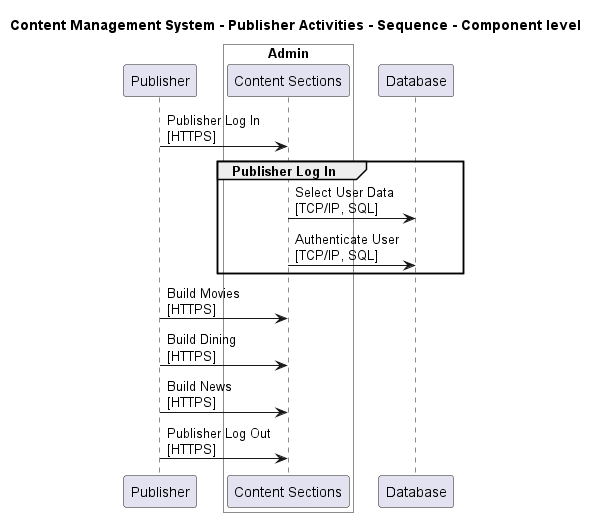

The diagram above was rendered by PlantUML. Its source (embedded in the PNG):
@startuml

title Content Management System - Publisher Activities - Sequence - Component level

participant "Publisher" as ContentManagementSystem.Actors.Publisher

box "Admin" #White
    participant "Content Sections" as ContentManagementSystem.SoftwareSystems.Admin.Containers.ContentSections
end box

participant "Database" as ContentManagementSystem.SoftwareSystems.Database

ContentManagementSystem.Actors.Publisher -> ContentManagementSystem.SoftwareSystems.Admin.Containers.ContentSections : Publisher Log In\n[HTTPS]
group Publisher Log In
ContentManagementSystem.SoftwareSystems.Admin.Containers.ContentSections -> ContentManagementSystem.SoftwareSystems.Database : Select User Data\n[TCP/IP, SQL]
ContentManagementSystem.SoftwareSystems.Admin.Containers.ContentSections -> ContentManagementSystem.SoftwareSystems.Database : Authenticate User\n[TCP/IP, SQL]
end
ContentManagementSystem.Actors.Publisher -> ContentManagementSystem.SoftwareSystems.Admin.Containers.ContentSections : Build Movies\n[HTTPS]
ContentManagementSystem.Actors.Publisher -> ContentManagementSystem.SoftwareSystems.Admin.Containers.ContentSections : Build Dining\n[HTTPS]
ContentManagementSystem.Actors.Publisher -> ContentManagementSystem.SoftwareSystems.Admin.Containers.ContentSections : Build News\n[HTTPS]
ContentManagementSystem.Actors.Publisher -> ContentManagementSystem.SoftwareSystems.Admin.Containers.ContentSections : Publisher Log Out\n[HTTPS]


@enduml